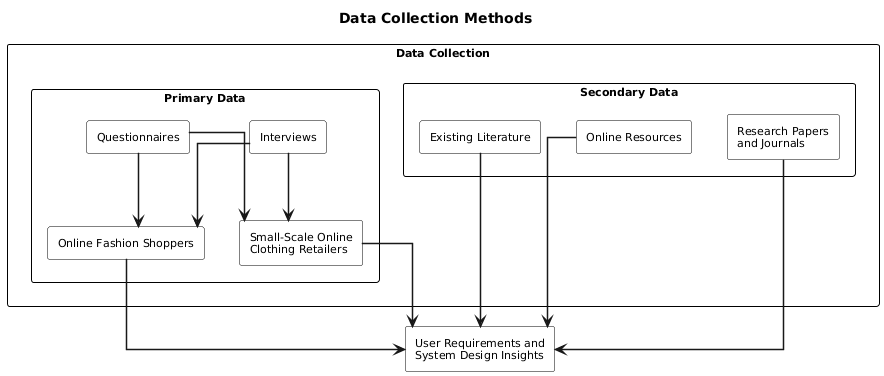

The diagram above was rendered by PlantUML. Its source (embedded in the PNG):
@startuml
title Data Collection Methods

top to bottom direction

skinparam backgroundColor white
skinparam shadowing false
skinparam defaultFontName Arial
skinparam defaultFontSize 11
skinparam componentStyle rectangle
skinparam packageStyle rectangle
skinparam ArrowThickness 1.5
skinparam linetype ortho

skinparam package {
    BorderColor black
    BackgroundColor white
    FontColor black
    FontStyle bold
}

skinparam component {
    BorderColor black
    BackgroundColor white
    FontColor black
}

package "Data Collection" as Collection {

    package "Primary Data" as Primary {

        component "Interviews" as Interviews

        component "Questionnaires" as Questionnaires

        component "Online Fashion Shoppers" as Shoppers

        component "Small-Scale Online\nClothing Retailers" as Retailers
    }

    package "Secondary Data" as Secondary {

        component "Research Papers\nand Journals" as Literature

        component "Existing Literature" as Existing

        component "Online Resources" as Resources
    }
}

component "User Requirements and\nSystem Design Insights" as Insights

Interviews --> Shoppers
Questionnaires --> Shoppers

Interviews --> Retailers
Questionnaires --> Retailers

Shoppers --> Insights
Retailers --> Insights

Literature --> Insights
Existing --> Insights
Resources --> Insights
@enduml